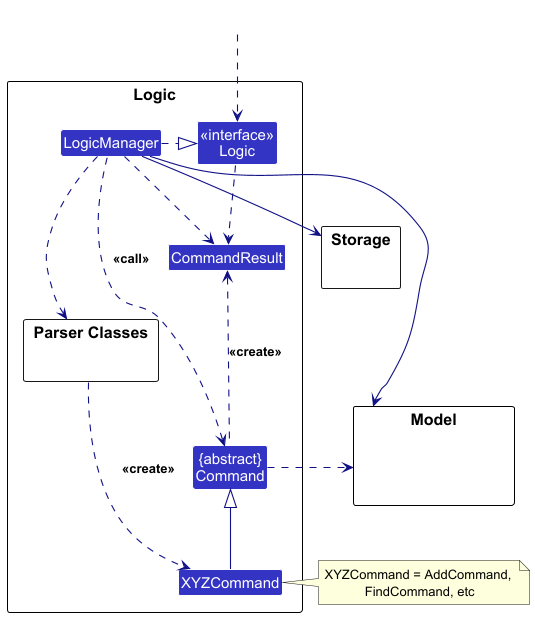

The diagram above was rendered by PlantUML. Its source (embedded in the PNG):
@startuml
!include style.puml
skinparam arrowThickness 1.1
skinparam arrowColor LOGIC_COLOR_T4
skinparam classBackgroundColor LOGIC_COLOR

package Logic as LogicPackage {

package "Parser Classes" as ParserClasses{
}
Class XYZCommand
Class CommandResult
Class "{abstract}\nCommand" as Command


Class "<<interface>>\nLogic" as Logic
Class LogicManager

}

package Model {
Class HiddenModel #FFFFFF
}

package Storage {
}

Class HiddenOutside #FFFFFF
HiddenOutside ..> Logic

LogicManager .right.|> Logic
LogicManager ..> ParserClasses
ParserClasses ..> XYZCommand : <<create>>

XYZCommand -up-|> Command
LogicManager .left.> Command : <<call>>

LogicManager --> Model
LogicManager --> Storage
Storage --[hidden] Model
Command .[hidden]up.> Storage
Command .right.> Model
note right of XYZCommand: XYZCommand = AddCommand, \nFindCommand, etc

Logic ..> CommandResult
LogicManager .down.> CommandResult
Command .up.> CommandResult : <<create>>
@enduml